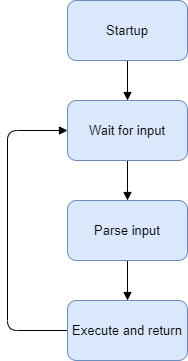

The diagram above was exported from draw.io. Its source (the exported page's mxGraphModel, read from the mxfile embedded in the PNG):
<mxGraphModel dx="1038" dy="656" grid="1" gridSize="10" guides="1" tooltips="1" connect="1" arrows="1" fold="1" page="1" pageScale="1" pageWidth="850" pageHeight="1100" math="0" shadow="0">
  <root>
    <mxCell id="0" />
    <mxCell id="1" parent="0" />
    <mxCell id="EYoIRwolgTRZW_HilFYN-5" style="edgeStyle=orthogonalEdgeStyle;rounded=0;orthogonalLoop=1;jettySize=auto;html=1;exitX=0.5;exitY=1;exitDx=0;exitDy=0;entryX=0.5;entryY=0;entryDx=0;entryDy=0;fontSize=16;endArrow=block;endFill=1;" parent="1" source="EYoIRwolgTRZW_HilFYN-1" target="EYoIRwolgTRZW_HilFYN-2" edge="1">
      <mxGeometry relative="1" as="geometry" />
    </mxCell>
    <mxCell id="EYoIRwolgTRZW_HilFYN-1" value="&lt;font style=&quot;font-size: 13px&quot;&gt;Startup&lt;/font&gt;" style="rounded=1;whiteSpace=wrap;html=1;fillColor=#dae8fc;strokeColor=#6c8ebf;" parent="1" vertex="1">
      <mxGeometry x="380" y="60" width="120" height="60" as="geometry" />
    </mxCell>
    <mxCell id="EYoIRwolgTRZW_HilFYN-6" style="edgeStyle=orthogonalEdgeStyle;rounded=0;orthogonalLoop=1;jettySize=auto;html=1;exitX=0.5;exitY=1;exitDx=0;exitDy=0;entryX=0.5;entryY=0;entryDx=0;entryDy=0;fontSize=16;endArrow=block;endFill=1;" parent="1" source="EYoIRwolgTRZW_HilFYN-2" target="EYoIRwolgTRZW_HilFYN-3" edge="1">
      <mxGeometry relative="1" as="geometry" />
    </mxCell>
    <mxCell id="EYoIRwolgTRZW_HilFYN-2" value="&lt;font&gt;&lt;font style=&quot;font-size: 13px&quot;&gt;Wait for input&lt;/font&gt;&lt;br&gt;&lt;/font&gt;" style="rounded=1;whiteSpace=wrap;html=1;fillColor=#dae8fc;strokeColor=#6c8ebf;" parent="1" vertex="1">
      <mxGeometry x="380" y="160" width="120" height="60" as="geometry" />
    </mxCell>
    <mxCell id="EYoIRwolgTRZW_HilFYN-8" style="edgeStyle=orthogonalEdgeStyle;rounded=0;orthogonalLoop=1;jettySize=auto;html=1;exitX=0.5;exitY=1;exitDx=0;exitDy=0;entryX=0.5;entryY=0;entryDx=0;entryDy=0;fontSize=13;endArrow=block;endFill=1;" parent="1" source="EYoIRwolgTRZW_HilFYN-3" target="EYoIRwolgTRZW_HilFYN-7" edge="1">
      <mxGeometry relative="1" as="geometry" />
    </mxCell>
    <mxCell id="EYoIRwolgTRZW_HilFYN-3" value="&lt;font&gt;&lt;font style=&quot;font-size: 13px&quot;&gt;Parse input&lt;/font&gt;&lt;br&gt;&lt;/font&gt;" style="rounded=1;whiteSpace=wrap;html=1;fillColor=#dae8fc;strokeColor=#6c8ebf;" parent="1" vertex="1">
      <mxGeometry x="380" y="260" width="120" height="60" as="geometry" />
    </mxCell>
    <mxCell id="EYoIRwolgTRZW_HilFYN-10" style="edgeStyle=orthogonalEdgeStyle;orthogonalLoop=1;jettySize=auto;html=1;entryX=0;entryY=0.5;entryDx=0;entryDy=0;fontSize=13;rounded=1;endArrow=block;endFill=1;" parent="1" source="EYoIRwolgTRZW_HilFYN-7" target="EYoIRwolgTRZW_HilFYN-2" edge="1">
      <mxGeometry relative="1" as="geometry">
        <Array as="points">
          <mxPoint x="320" y="390" />
          <mxPoint x="320" y="190" />
        </Array>
      </mxGeometry>
    </mxCell>
    <mxCell id="EYoIRwolgTRZW_HilFYN-7" value="&lt;font&gt;&lt;font style=&quot;font-size: 13px&quot;&gt;Execute and return&lt;/font&gt;&lt;br&gt;&lt;/font&gt;" style="rounded=1;whiteSpace=wrap;html=1;fillColor=#dae8fc;strokeColor=#6c8ebf;" parent="1" vertex="1">
      <mxGeometry x="380" y="360" width="120" height="60" as="geometry" />
    </mxCell>
  </root>
</mxGraphModel>